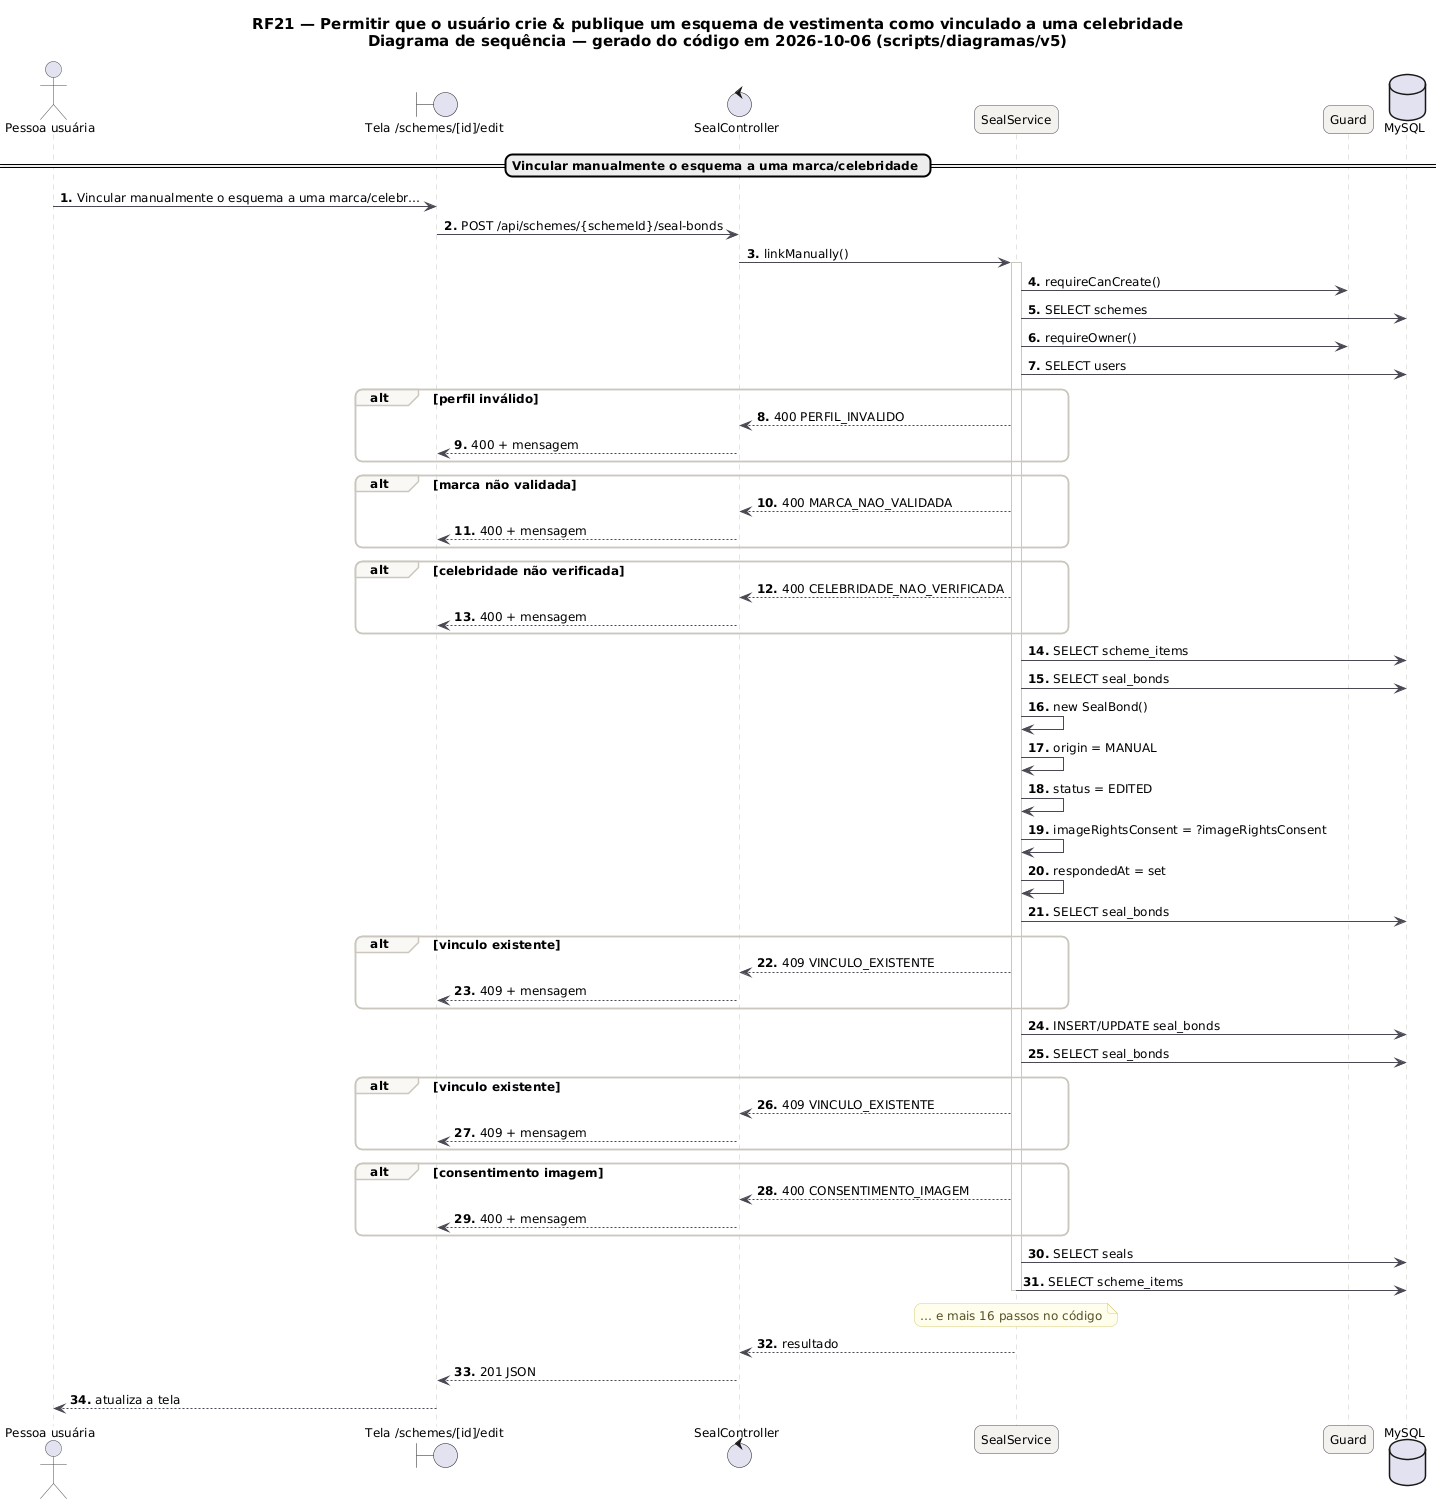

The diagram above was rendered by PlantUML. Its source (embedded in the PNG):
@startuml RF21_Sequencia
skinparam backgroundColor #FFFFFF
skinparam shadowing false
skinparam defaultFontName "DejaVu Sans"
skinparam defaultFontSize 12
skinparam titleFontSize 15
skinparam roundcorner 14
skinparam ArrowColor #52606D
skinparam note {
  BackgroundColor #FFFDEB
  BorderColor #D8CE78
  FontColor #554F24
}
skinparam sequence {
  ArrowColor #4A4852
  LifeLineBorderColor #CBC6BE
  ParticipantBackgroundColor #F4F2EF
  ParticipantBorderColor #4A4852
  ActorBorderColor #4A4852
  GroupBorderColor #CBC6BE
  GroupBackgroundColor #FAF8F5
}
autonumber "<b>0."
title RF21 — Permitir que o usuário crie & publique um esquema de vestimenta como vinculado a uma celebridade\nDiagrama de sequência — gerado do código em 2026-10-06 (scripts/diagramas/v5)

actor "Pessoa usuária" as U
boundary "Tela /schemes/[id]/edit" as P
control "SealController" as SealController
participant "SealService" as SealService
participant "Guard" as Guard
database "MySQL" as DB_MySQL
== Vincular manualmente o esquema a uma marca/celebridade ==
U -> P : Vincular manualmente o esquema a uma marca/celebr…
P -> SealController : POST /api/schemes/{schemeId}/seal-bonds
SealController -> SealService : linkManually()
activate SealService
SealService -> Guard : requireCanCreate()
SealService -> DB_MySQL : SELECT schemes
SealService -> Guard : requireOwner()
SealService -> DB_MySQL : SELECT users
alt perfil inválido
SealService --> SealController : 400 PERFIL_INVALIDO
SealController --> P : 400 + mensagem
end
alt marca não validada
SealService --> SealController : 400 MARCA_NAO_VALIDADA
SealController --> P : 400 + mensagem
end
alt celebridade não verificada
SealService --> SealController : 400 CELEBRIDADE_NAO_VERIFICADA
SealController --> P : 400 + mensagem
end
SealService -> DB_MySQL : SELECT scheme_items
SealService -> DB_MySQL : SELECT seal_bonds
SealService -> SealService : new SealBond()
SealService -> SealService : origin = MANUAL
SealService -> SealService : status = EDITED
SealService -> SealService : imageRightsConsent = ?imageRightsConsent
SealService -> SealService : respondedAt = set
SealService -> DB_MySQL : SELECT seal_bonds
alt vinculo existente
SealService --> SealController : 409 VINCULO_EXISTENTE
SealController --> P : 409 + mensagem
end
SealService -> DB_MySQL : INSERT/UPDATE seal_bonds
SealService -> DB_MySQL : SELECT seal_bonds
alt vinculo existente
SealService --> SealController : 409 VINCULO_EXISTENTE
SealController --> P : 409 + mensagem
end
alt consentimento imagem
SealService --> SealController : 400 CONSENTIMENTO_IMAGEM
SealController --> P : 400 + mensagem
end
SealService -> DB_MySQL : SELECT seals
SealService -> DB_MySQL : SELECT scheme_items
note over SealService : … e mais 16 passos no código
deactivate SealService
SealService --> SealController : resultado
SealController --> P : 201 JSON
P --> U : atualiza a tela
@enduml